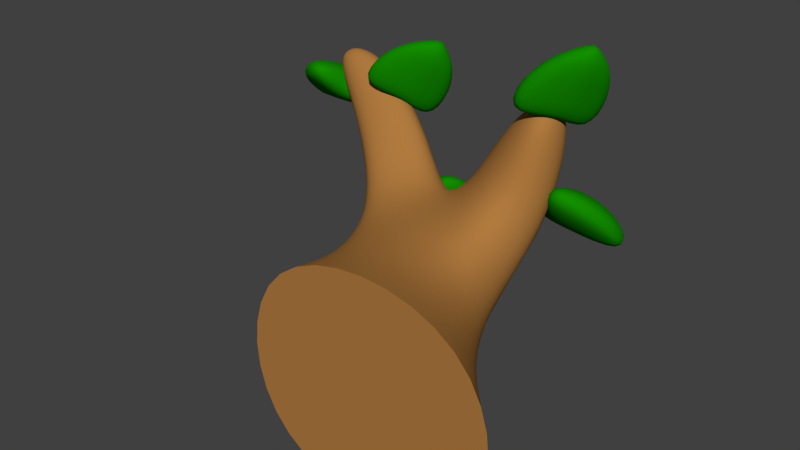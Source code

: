 # Source: tree2.blend  (saved by Blender 2.75.0; exported with 4.5.12 LTS)
import bpy
from mathutils import Matrix  # noqa: F401  (used for matrix-valued properties, if any)

bpy.ops.wm.read_factory_settings(use_empty=True)
scene = bpy.context.scene
scene.name = 'Scene'

# ---- collections
col_collection_1 = bpy.data.collections.new('Collection 1'); scene.collection.children.link(col_collection_1)

# ---- materials (node trees are filled in below, after node groups)
mat_brown = bpy.data.materials.new('brown')
mat_brown.alpha_threshold = 0.0
mat_brown.use_transparent_shadow = False
mat_brown.diffuse_color = (0.4292, 0.1933, 0.04969, 1.0)
mat_brown.roughness = 0.5
mat_brown.line_color = (0.0, 0.0, 0.0, 1.0)
mat_greennew = bpy.data.materials.new('GreenNew')
mat_greennew.alpha_threshold = 0.0
mat_greennew.use_transparent_shadow = False
mat_greennew.diffuse_color = (0.006757, 0.2738, 0.0, 1.0)
mat_greennew.roughness = 0.5

# ---- node groups
ng_auto_smooth = bpy.data.node_groups.new('Auto Smooth', 'GeometryNodeTree')
_s = ng_auto_smooth.interface.new_socket(name='Geometry', in_out='OUTPUT', socket_type='NodeSocketGeometry')
_s = ng_auto_smooth.interface.new_socket(name='Geometry', in_out='INPUT', socket_type='NodeSocketGeometry')
_s = ng_auto_smooth.interface.new_socket(name='Angle', in_out='INPUT', socket_type='NodeSocketFloat')
_s.subtype = 'ANGLE'
_s.min_value = 0.0
_s.max_value = 3.142
ng_auto_smooth.is_modifier = True
_N = ng_auto_smooth.nodes; _L = ng_auto_smooth.links
n0 = _N.new('NodeGroupOutput'); n0.name = 'Group Output'; n0.location = (480, -100)
n1 = _N.new('NodeGroupInput'); n1.name = 'Group Input'; n1.location = (-420, -300)
n2 = _N.new('NodeGroupInput'); n2.name = 'Group Input.001'; n2.location = (-60, -100)
n3 = _N.new('GeometryNodeSetShadeSmooth'); n3.name = 'Set Shade Smooth'; n3.location = (120, -100)
n3.domain = 'EDGE'
n4 = _N.new('GeometryNodeSetShadeSmooth'); n4.name = 'Set Shade Smooth.001'; n4.location = (300, -100)
n5 = _N.new('GeometryNodeInputMeshEdgeAngle'); n5.name = 'Edge Angle'; n5.location = (-420, -220)
n6 = _N.new('GeometryNodeInputEdgeSmooth'); n6.name = 'Is Edge Smooth'; n6.location = (-60, -160)
n7 = _N.new('GeometryNodeInputShadeSmooth'); n7.name = 'Is Face Smooth'; n7.location = (-240, -340)
n8 = _N.new('FunctionNodeBooleanMath'); n8.name = 'Boolean Math'; n8.location = (-60, -220)
n9 = _N.new('FunctionNodeCompare'); n9.name = 'Compare'; n9.location = (-240, -180)
n9.operation = 'LESS_EQUAL'
_L.new(n5.outputs[0], n9.inputs[0])
_L.new(n4.outputs[0], n0.inputs[0])
_L.new(n1.outputs[1], n9.inputs[1])
_L.new(n9.outputs[0], n8.inputs[0])
_L.new(n7.outputs[0], n8.inputs[1])
_L.new(n2.outputs[0], n3.inputs[0])
_L.new(n6.outputs[0], n3.inputs[1])
_L.new(n3.outputs[0], n4.inputs[0])
_L.new(n8.outputs[0], n3.inputs[2])
n0.is_active_output = True

# ---- material node trees

# ---- world
world_world = bpy.data.worlds.new('World'); scene.world = world_world
world_world.color = (0.05088, 0.05088, 0.05088)
world_world.use_sun_shadow = False
world_world.sun_shadow_jitter_overblur = 0.0
world_world.cycles.sampling_method = 'MANUAL'
world_world.cycles.sample_map_resolution = 256

# ---- meshes
me_cube_003 = bpy.data.meshes.new('Cube.003')
me_cube_003.from_pydata([(1.056, 0.01976, -0.8171), (1.056, 0.01976, 0.9903), (-0.9445, 0.01976, -0.8171), (-0.9445, 0.01976, 0.9903), (-1.455, 2.007, 1.379), (-1.383, 1.787, 1.673), (-1.763, 1.809, 1.306), (-1.692, 1.589, 1.6), (-0.8595, 0.4729, 0.7199), (-0.6769, 0.8988, -0.3292), (0.2751, 0.6352, 0.8386), (0.2379, 0.9586, -0.1298), (-1.038, 1.189, 0.7164), (-0.5142, 1.645, 0.3347), (-0.9013, 1.489, 0.1429), (-0.4529, 1.46, 0.6884), (0.1382, 1.415, 1.64), (0.3622, 1.285, 1.545), (0.4674, 1.542, 1.585), (0.3025, 1.931, 1.652), (0.4743, 1.63, 0.5971), (0.1979, 1.14, 0.9785), (-0.2798, 1.626, 1.21), (-0.06974, 1.877, 1.016), (-1.463, 1.477, 1.296), (-0.8099, 1.842, 0.869), (-1.416, 1.791, 0.8601), (-0.7553, 1.62, 1.201)], [], [(1, 3, 2, 0), (24, 7, 6, 26), (7, 5, 4, 6), (10, 1, 0, 11), (25, 26, 6, 4), (10, 8, 3, 1), (15, 12, 8, 10), (0, 2, 9, 11), (21, 20, 18, 17), (3, 8, 9, 2), (27, 15, 13, 25), (27, 24, 12, 15), (11, 9, 14, 13), (8, 12, 14, 9), (16, 17, 18, 19), (22, 21, 17, 16), (20, 23, 19, 18), (23, 22, 16, 19), (13, 15, 22, 23), (11, 13, 23, 20), (15, 10, 21, 22), (10, 11, 20, 21), (5, 7, 24, 27), (5, 27, 25, 4), (13, 14, 26, 25), (12, 24, 26, 14)])
me_cube_003.polygons.foreach_set('use_smooth', [True] * 26)
_k = {(0, 1): 1.0, (1, 3): 1.0, (2, 3): 1.0, (0, 2): 1.0}
me_cube_003.attributes.new('crease_edge', 'FLOAT', 'EDGE').data.foreach_set('value', [_k.get((min(e.vertices), max(e.vertices)), 0.0) for e in me_cube_003.edges])
me_cube_003.materials.append(mat_brown)
me_cube_003.use_remesh_preserve_volume = False
me_cube_003.use_remesh_preserve_attributes = False
me_cube_003.use_mirror_vertex_groups = False
me_cube_003.update()
me_cube_000 = bpy.data.meshes.new('Cube.000')
me_cube_000.from_pydata([(-11.56, 5.922, 2.567), (-8.079, 5.723, 3.99), (-16.22, 4.694, 3.388), (-10.23, 5.155, 4.37), (-12.59, 6.322, 2.703), (-8.919, 5.975, 4.037), (-17.25, 5.095, 3.524), (-11.07, 5.408, 4.416), (-8.126, 5.369, 4.35), (-13.03, 5.233, 3.104), (-9.439, 5.806, 4.459), (-14.54, 5.817, 3.302), (-8.88, 5.996, 3.247), (-13.54, 4.768, 4.068), (-14.57, 5.169, 4.204), (-9.912, 6.396, 3.383), (-12.71, 6.05, 3.931), (-10.97, 5.29, 3.626)], [], [(17, 13, 2, 9), (13, 14, 6, 2), (16, 15, 4, 11), (9, 2, 6, 11), (10, 7, 3, 8), (5, 10, 8, 1), (0, 9, 11, 4), (15, 12, 0, 4), (14, 16, 11, 6), (1, 8, 17, 12), (7, 10, 16, 14), (5, 1, 12, 15), (10, 5, 15, 16), (3, 7, 14, 13), (8, 3, 13, 17), (12, 17, 9, 0)])
me_cube_000.polygons.foreach_set('use_smooth', [True] * 16)
_k = {(8, 10): 0.49804, (9, 11): 0.49804, (10, 16): 0.49804, (8, 17): 0.49804, (11, 16): 0.49804, (9, 17): 0.49804}
me_cube_000.attributes.new('crease_edge', 'FLOAT', 'EDGE').data.foreach_set('value', [_k.get((min(e.vertices), max(e.vertices)), 0.0) for e in me_cube_000.edges])
me_cube_000.materials.append(mat_greennew)
me_cube_000.use_remesh_preserve_volume = False
me_cube_000.use_remesh_preserve_attributes = False
me_cube_000.use_mirror_vertex_groups = False
me_cube_000.update()
me_cube_004 = bpy.data.meshes.new('Cube.004')
me_cube_004.from_pydata([(-13.62, 4.987, 1.09), (-9.745, 6.573, 0.4815), (-6.926, 5.111, 1.908), (-6.65, 6.63, 0.8598), (-14.52, 5.293, 1.355), (-10.39, 6.716, 0.6836), (-7.821, 5.416, 2.174), (-7.293, 6.773, 1.062), (-7.644, 6.792, 0.4708), (-9.798, 5.182, 1.33), (-8.697, 7.076, 0.7948), (-11.1, 5.628, 1.717), (-12.45, 5.865, 0.6211), (-5.752, 5.989, 1.44), (-6.647, 6.295, 1.705), (-13.34, 6.171, 0.8867), (-10.5, 6.496, 1.432), (-8.894, 5.857, 0.9695)], [], [(17, 13, 2, 9), (13, 14, 6, 2), (16, 15, 4, 11), (9, 2, 6, 11), (10, 7, 3, 8), (5, 10, 8, 1), (0, 9, 11, 4), (15, 12, 0, 4), (14, 16, 11, 6), (1, 8, 17, 12), (7, 10, 16, 14), (5, 1, 12, 15), (10, 5, 15, 16), (3, 7, 14, 13), (8, 3, 13, 17), (12, 17, 9, 0)])
me_cube_004.polygons.foreach_set('use_smooth', [True] * 16)
_k = {(8, 10): 0.49804, (9, 11): 0.49804, (10, 16): 0.49804, (8, 17): 0.49804, (11, 16): 0.49804, (9, 17): 0.49804}
me_cube_004.attributes.new('crease_edge', 'FLOAT', 'EDGE').data.foreach_set('value', [_k.get((min(e.vertices), max(e.vertices)), 0.0) for e in me_cube_004.edges])
me_cube_004.materials.append(mat_greennew)
me_cube_004.use_remesh_preserve_volume = False
me_cube_004.use_remesh_preserve_attributes = False
me_cube_004.use_mirror_vertex_groups = False
me_cube_004.update()
me_cube_010 = bpy.data.meshes.new('Cube.010')
me_cube_010.from_pydata([(6.113, 5.573, 3.35), (8.714, 5.119, 4.811), (1.612, 4.054, 3.836), (6.634, 4.417, 5.036), (4.811, 5.904, 3.507), (7.732, 5.332, 4.867), (0.3099, 4.385, 3.993), (5.651, 4.63, 5.091), (8.612, 4.684, 5.111), (4.66, 4.732, 3.731), (7.032, 5.05, 5.238), (2.76, 5.215, 3.96), (8.269, 5.547, 4.103), (3.768, 4.028, 4.589), (2.466, 4.359, 4.746), (6.967, 5.878, 4.26), (4.039, 5.334, 4.659), (6.317, 4.712, 4.31)], [], [(17, 13, 2, 9), (13, 14, 6, 2), (16, 15, 4, 11), (9, 2, 6, 11), (10, 7, 3, 8), (5, 10, 8, 1), (0, 9, 11, 4), (15, 12, 0, 4), (14, 16, 11, 6), (1, 8, 17, 12), (7, 10, 16, 14), (5, 1, 12, 15), (10, 5, 15, 16), (3, 7, 14, 13), (8, 3, 13, 17), (12, 17, 9, 0)])
me_cube_010.polygons.foreach_set('use_smooth', [True] * 16)
_k = {(8, 10): 0.49804, (9, 11): 0.49804, (10, 16): 0.49804, (8, 17): 0.49804, (11, 16): 0.49804, (9, 17): 0.49804}
me_cube_010.attributes.new('crease_edge', 'FLOAT', 'EDGE').data.foreach_set('value', [_k.get((min(e.vertices), max(e.vertices)), 0.0) for e in me_cube_010.edges])
me_cube_010.materials.append(mat_greennew)
me_cube_010.use_remesh_preserve_volume = False
me_cube_010.use_remesh_preserve_attributes = False
me_cube_010.use_mirror_vertex_groups = False
me_cube_010.update()
me_cube_011 = bpy.data.meshes.new('Cube.011')
me_cube_011.from_pydata([(-11.29, 2.817, 0.825), (-15.85, 3.947, -0.127), (-6.293, 3.823, -0.09754), (-13.54, 4.412, -0.5534), (-11.23, 3.195, 1.093), (-15.6, 4.162, 0.06981), (-6.238, 4.202, 0.1705), (-13.29, 4.627, -0.3566), (-15.7, 4.236, -0.5197), (-9.575, 3.346, 0.2103), (-15.42, 4.626, -0.1999), (-9.494, 3.898, 0.6012), (-14.63, 3.303, 0.4269), (-9.634, 4.309, -0.4957), (-9.579, 4.688, -0.2277), (-14.57, 3.681, 0.6949), (-12.3, 4.464, 0.3794), (-12.14, 3.719, -0.0959)], [], [(17, 13, 2, 9), (13, 14, 6, 2), (16, 15, 4, 11), (9, 2, 6, 11), (10, 7, 3, 8), (5, 10, 8, 1), (0, 9, 11, 4), (15, 12, 0, 4), (14, 16, 11, 6), (1, 8, 17, 12), (7, 10, 16, 14), (5, 1, 12, 15), (10, 5, 15, 16), (3, 7, 14, 13), (8, 3, 13, 17), (12, 17, 9, 0)])
me_cube_011.polygons.foreach_set('use_smooth', [True] * 16)
_k = {(8, 10): 0.49804, (9, 11): 0.49804, (10, 16): 0.49804, (8, 17): 0.49804, (11, 16): 0.49804, (9, 17): 0.49804}
me_cube_011.attributes.new('crease_edge', 'FLOAT', 'EDGE').data.foreach_set('value', [_k.get((min(e.vertices), max(e.vertices)), 0.0) for e in me_cube_011.edges])
me_cube_011.materials.append(mat_greennew)
me_cube_011.use_remesh_preserve_volume = False
me_cube_011.use_remesh_preserve_attributes = False
me_cube_011.use_mirror_vertex_groups = False
me_cube_011.update()
me_cube_012 = bpy.data.meshes.new('Cube.012')
me_cube_012.from_pydata([(0.06532, 5.481, 1.799), (7.368, 6.064, 1.374), (4.963, 4.307, 2.613), (9.632, 5.522, 1.751), (0.08028, 5.819, 2.098), (7.174, 6.25, 1.592), (4.978, 4.646, 2.912), (9.438, 5.707, 1.968), (9.501, 5.866, 1.386), (3.293, 4.934, 2.053), (9.313, 6.207, 1.741), (3.315, 5.428, 2.49), (3.451, 5.989, 1.435), (8.349, 4.816, 2.249), (8.364, 5.154, 2.549), (3.466, 6.328, 1.734), (6.167, 6.0, 2.307), (5.897, 5.325, 1.773)], [], [(17, 13, 2, 9), (13, 14, 6, 2), (16, 15, 4, 11), (9, 2, 6, 11), (10, 7, 3, 8), (5, 10, 8, 1), (0, 9, 11, 4), (15, 12, 0, 4), (14, 16, 11, 6), (1, 8, 17, 12), (7, 10, 16, 14), (5, 1, 12, 15), (10, 5, 15, 16), (3, 7, 14, 13), (8, 3, 13, 17), (12, 17, 9, 0)])
me_cube_012.polygons.foreach_set('use_smooth', [True] * 16)
_k = {(8, 10): 0.49804, (9, 11): 0.49804, (10, 16): 0.49804, (8, 17): 0.49804, (11, 16): 0.49804, (9, 17): 0.49804}
me_cube_012.attributes.new('crease_edge', 'FLOAT', 'EDGE').data.foreach_set('value', [_k.get((min(e.vertices), max(e.vertices)), 0.0) for e in me_cube_012.edges])
me_cube_012.materials.append(mat_greennew)
me_cube_012.use_remesh_preserve_volume = False
me_cube_012.use_remesh_preserve_attributes = False
me_cube_012.use_mirror_vertex_groups = False
me_cube_012.update()
me_cube_014 = bpy.data.meshes.new('Cube.014')
me_cube_014.from_pydata([(-20.72, 4.495, 3.461), (-26.34, 5.712, 2.872), (-16.88, 5.864, 2.609), (-24.56, 6.345, 2.478), (-20.57, 4.793, 3.785), (-26.0, 5.877, 3.093), (-16.73, 6.161, 2.933), (-24.23, 6.509, 2.699), (-26.6, 6.103, 2.541), (-19.7, 5.222, 2.914), (-26.19, 6.404, 2.91), (-19.48, 5.656, 3.386), (-24.48, 4.975, 3.258), (-20.64, 6.344, 2.405), (-20.49, 6.642, 2.729), (-24.33, 5.273, 3.582), (-22.6, 6.183, 3.352), (-22.6, 5.591, 2.757)], [], [(17, 13, 2, 9), (13, 14, 6, 2), (16, 15, 4, 11), (9, 2, 6, 11), (10, 7, 3, 8), (5, 10, 8, 1), (0, 9, 11, 4), (15, 12, 0, 4), (14, 16, 11, 6), (1, 8, 17, 12), (7, 10, 16, 14), (5, 1, 12, 15), (10, 5, 15, 16), (3, 7, 14, 13), (8, 3, 13, 17), (12, 17, 9, 0)])
me_cube_014.polygons.foreach_set('use_smooth', [True] * 16)
_k = {(8, 10): 0.49804, (9, 11): 0.49804, (10, 16): 0.49804, (8, 17): 0.49804, (11, 16): 0.49804, (9, 17): 0.49804}
me_cube_014.attributes.new('crease_edge', 'FLOAT', 'EDGE').data.foreach_set('value', [_k.get((min(e.vertices), max(e.vertices)), 0.0) for e in me_cube_014.edges])
me_cube_014.materials.append(mat_greennew)
me_cube_014.use_remesh_preserve_volume = False
me_cube_014.use_remesh_preserve_attributes = False
me_cube_014.use_mirror_vertex_groups = False
me_cube_014.update()

# ---- objects
ob_cube_002 = bpy.data.objects.new('Cube.002', me_cube_003)
ob_cube_000 = bpy.data.objects.new('Cube.000', me_cube_000)
ob_cube_003 = bpy.data.objects.new('Cube.003', me_cube_004)
ob_cube_009 = bpy.data.objects.new('Cube.009', me_cube_010)
ob_cube_010 = bpy.data.objects.new('Cube.010', me_cube_011)
ob_cube_011 = bpy.data.objects.new('Cube.011', me_cube_012)
ob_cube_013 = bpy.data.objects.new('Cube.013', me_cube_014)

# ---- transforms, parenting, visibility, modifiers, constraints
ob_cube_002.location = (0.0, 0.0, 0.0)
ob_cube_002.scale = (1.257, 1.257, 1.257)
ob_cube_002.lineart.crease_threshold = 0.0
_m = ob_cube_002.modifiers.new('Subsurf', 'SUBSURF')
_m.uv_smooth = 'PRESERVE_CORNERS'
_m.levels = 2
_m.render_levels = 3
_m.show_only_control_edges = False
_m = ob_cube_002.modifiers.new('Auto Smooth', 'NODES')
_m.node_group = ng_auto_smooth
_gi = [s.identifier for s in ng_auto_smooth.interface.items_tree if s.item_type == 'SOCKET' and s.in_out == 'INPUT']
_m[_gi[1]] = 1.484  # Angle
ob_cube_000.parent = ob_cube_002
ob_cube_000.matrix_parent_inverse = Matrix(((0.7954, 0.0, 0.0, 0.0), (0.0, 0.7954, 0.0, 0.0), (0.0, 0.0, 0.7954, 0.0), (0.0, 0.0, 0.0, 1.0)))
ob_cube_000.location = (0.0, 0.0, 0.0)
ob_cube_000.scale = (0.09839, 0.3866, 0.4908)
ob_cube_000.lineart.crease_threshold = 0.0
_m = ob_cube_000.modifiers.new('Subsurf', 'SUBSURF')
_m.uv_smooth = 'PRESERVE_CORNERS'
_m.quality = 2
_m.levels = 2
_m.show_only_control_edges = False
_m = ob_cube_000.modifiers.new('Auto Smooth', 'NODES')
_m.node_group = ng_auto_smooth
_gi = [s.identifier for s in ng_auto_smooth.interface.items_tree if s.item_type == 'SOCKET' and s.in_out == 'INPUT']
_m[_gi[1]] = 1.571  # Angle
ob_cube_003.parent = ob_cube_002
ob_cube_003.matrix_parent_inverse = Matrix(((0.7954, 0.0, 0.0, 0.0), (0.0, 0.7954, 0.0, 0.0), (0.0, 0.0, 0.7954, 0.0), (0.0, 0.0, 0.0, 1.0)))
ob_cube_003.location = (0.0, 0.0, 0.0)
ob_cube_003.scale = (0.09839, 0.3866, 0.4908)
ob_cube_003.lineart.crease_threshold = 0.0
_m = ob_cube_003.modifiers.new('Subsurf', 'SUBSURF')
_m.uv_smooth = 'PRESERVE_CORNERS'
_m.quality = 2
_m.levels = 2
_m.show_only_control_edges = False
_m = ob_cube_003.modifiers.new('Auto Smooth', 'NODES')
_m.node_group = ng_auto_smooth
_gi = [s.identifier for s in ng_auto_smooth.interface.items_tree if s.item_type == 'SOCKET' and s.in_out == 'INPUT']
_m[_gi[1]] = 1.571  # Angle
ob_cube_009.parent = ob_cube_002
ob_cube_009.matrix_parent_inverse = Matrix(((0.7954, 0.0, 0.0, 0.0), (0.0, 0.7954, 0.0, 0.0), (0.0, 0.0, 0.7954, 0.0), (0.0, 0.0, 0.0, 1.0)))
ob_cube_009.location = (0.0, 0.0, 0.0)
ob_cube_009.scale = (0.09839, 0.3866, 0.4908)
ob_cube_009.lineart.crease_threshold = 0.0
_m = ob_cube_009.modifiers.new('Subsurf', 'SUBSURF')
_m.uv_smooth = 'PRESERVE_CORNERS'
_m.quality = 2
_m.levels = 2
_m.show_only_control_edges = False
_m = ob_cube_009.modifiers.new('Auto Smooth', 'NODES')
_m.node_group = ng_auto_smooth
_gi = [s.identifier for s in ng_auto_smooth.interface.items_tree if s.item_type == 'SOCKET' and s.in_out == 'INPUT']
_m[_gi[1]] = 1.571  # Angle
ob_cube_010.parent = ob_cube_002
ob_cube_010.matrix_parent_inverse = Matrix(((0.7954, 0.0, 0.0, 0.0), (0.0, 0.7954, 0.0, 0.0), (0.0, 0.0, 0.7954, 0.0), (0.0, 0.0, 0.0, 1.0)))
ob_cube_010.location = (0.0, 0.0, 0.0)
ob_cube_010.scale = (0.09839, 0.3866, 0.4908)
ob_cube_010.lineart.crease_threshold = 0.0
_m = ob_cube_010.modifiers.new('Subsurf', 'SUBSURF')
_m.uv_smooth = 'PRESERVE_CORNERS'
_m.quality = 2
_m.levels = 2
_m.show_only_control_edges = False
_m = ob_cube_010.modifiers.new('Auto Smooth', 'NODES')
_m.node_group = ng_auto_smooth
_gi = [s.identifier for s in ng_auto_smooth.interface.items_tree if s.item_type == 'SOCKET' and s.in_out == 'INPUT']
_m[_gi[1]] = 1.571  # Angle
ob_cube_011.parent = ob_cube_002
ob_cube_011.matrix_parent_inverse = Matrix(((0.7954, 0.0, 0.0, 0.0), (0.0, 0.7954, 0.0, 0.0), (0.0, 0.0, 0.7954, 0.0), (0.0, 0.0, 0.0, 1.0)))
ob_cube_011.location = (0.0, 0.0, 0.0)
ob_cube_011.scale = (0.09839, 0.3866, 0.4908)
ob_cube_011.lineart.crease_threshold = 0.0
_m = ob_cube_011.modifiers.new('Subsurf', 'SUBSURF')
_m.uv_smooth = 'PRESERVE_CORNERS'
_m.quality = 2
_m.levels = 2
_m.show_only_control_edges = False
_m = ob_cube_011.modifiers.new('Auto Smooth', 'NODES')
_m.node_group = ng_auto_smooth
_gi = [s.identifier for s in ng_auto_smooth.interface.items_tree if s.item_type == 'SOCKET' and s.in_out == 'INPUT']
_m[_gi[1]] = 1.571  # Angle
ob_cube_013.parent = ob_cube_002
ob_cube_013.matrix_parent_inverse = Matrix(((0.7954, 0.0, 0.0, 0.0), (0.0, 0.7954, 0.0, 0.0), (0.0, 0.0, 0.7954, 0.0), (0.0, 0.0, 0.0, 1.0)))
ob_cube_013.location = (0.0, 0.0, 0.0)
ob_cube_013.scale = (0.09839, 0.3866, 0.4908)
ob_cube_013.lineart.crease_threshold = 0.0
_m = ob_cube_013.modifiers.new('Subsurf', 'SUBSURF')
_m.uv_smooth = 'PRESERVE_CORNERS'
_m.quality = 2
_m.levels = 2
_m.show_only_control_edges = False
_m = ob_cube_013.modifiers.new('Auto Smooth', 'NODES')
_m.node_group = ng_auto_smooth
_gi = [s.identifier for s in ng_auto_smooth.interface.items_tree if s.item_type == 'SOCKET' and s.in_out == 'INPUT']
_m[_gi[1]] = 1.571  # Angle

# ---- collection membership
col_collection_1.objects.link(ob_cube_002)
col_collection_1.objects.link(ob_cube_000)
col_collection_1.objects.link(ob_cube_003)
col_collection_1.objects.link(ob_cube_009)
col_collection_1.objects.link(ob_cube_010)
col_collection_1.objects.link(ob_cube_011)
col_collection_1.objects.link(ob_cube_013)

# ---- scene / render settings (as saved in the file)
scene.frame_start = 1; scene.frame_end = 250; scene.frame_set(1)
scene.render.engine = 'BLENDER_EEVEE_NEXT'
scene.render.resolution_percentage = 50
scene.render.dither_intensity = 0.0
scene.cycles.use_denoising = False
scene.cycles.samples = 10
scene.cycles.sampling_pattern = 'TABULATED_SOBOL'
scene.cycles.light_sampling_threshold = 0.0
scene.cycles.use_adaptive_sampling = False
scene.cycles.use_light_tree = False
scene.cycles.blur_glossy = 0.0
scene.cycles.pixel_filter_type = 'GAUSSIAN'
scene.cycles.sample_clamp_indirect = 0.0
scene.view_settings.view_transform = 'Standard'
bpy.context.view_layer.update()

# ---- added for rendering (the .blend has no active camera and no usable light): camera, sun
cam_auto = bpy.data.cameras.new('AutoCamera')
cam_auto.lens = 50.0
cam_auto.sensor_width = 36.0
cam_auto.clip_end = 1000.0
ob_auto_camera = bpy.data.objects.new('AutoCamera', cam_auto)
scene.collection.objects.link(ob_auto_camera)
ob_auto_camera.location = (4.66825, -5.06552, 5.07085)
ob_auto_camera.rotation_euler = (1.09748, -7.21219e-08, 0.694738)
scene.camera = ob_auto_camera
light_auto_sun = bpy.data.lights.new('AutoSun', 'SUN')
light_auto_sun.energy = 3.0
light_auto_sun.angle = 0.0523599
ob_auto_sun = bpy.data.objects.new('AutoSun', light_auto_sun)
scene.collection.objects.link(ob_auto_sun)
ob_auto_sun.rotation_euler = (0.872665, 0.174533, 0.523599)
bpy.context.view_layer.update()
